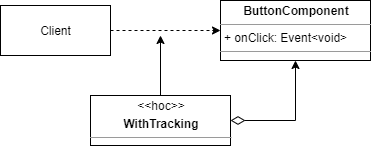

The diagram above was exported from draw.io. Its source (the exported page's mxGraphModel, read from the mxfile embedded in the PNG):
<mxGraphModel dx="1422" dy="762" grid="1" gridSize="10" guides="1" tooltips="1" connect="1" arrows="1" fold="1" page="1" pageScale="1" pageWidth="827" pageHeight="1169" math="0" shadow="0">
  <root>
    <mxCell id="j2duW3tQBteWYdT-3mka-0" />
    <mxCell id="j2duW3tQBteWYdT-3mka-1" parent="j2duW3tQBteWYdT-3mka-0" />
    <mxCell id="j2duW3tQBteWYdT-3mka-2" value="&lt;p style=&quot;margin: 0px ; margin-top: 4px ; text-align: center&quot;&gt;&lt;b&gt;ButtonComponent&lt;/b&gt;&lt;/p&gt;&lt;hr size=&quot;1&quot;&gt;&lt;p style=&quot;margin: 0px ; margin-left: 4px&quot;&gt;+ onClick: Event&amp;lt;void&amp;gt;&lt;/p&gt;&lt;hr size=&quot;1&quot;&gt;&lt;p style=&quot;margin: 0px ; margin-left: 4px&quot;&gt;&lt;br&gt;&lt;/p&gt;" style="verticalAlign=top;align=left;overflow=fill;fontSize=12;fontFamily=Helvetica;html=1;" vertex="1" parent="j2duW3tQBteWYdT-3mka-1">
      <mxGeometry x="240" y="15" width="150" height="60" as="geometry" />
    </mxCell>
    <mxCell id="j2duW3tQBteWYdT-3mka-3" style="edgeStyle=orthogonalEdgeStyle;rounded=0;orthogonalLoop=1;jettySize=auto;html=1;entryX=0;entryY=0.5;entryDx=0;entryDy=0;dashed=1;endArrow=classic;endFill=1;endSize=6;" edge="1" parent="j2duW3tQBteWYdT-3mka-1" source="j2duW3tQBteWYdT-3mka-4" target="j2duW3tQBteWYdT-3mka-2">
      <mxGeometry relative="1" as="geometry" />
    </mxCell>
    <mxCell id="j2duW3tQBteWYdT-3mka-4" value="Client" style="html=1;" vertex="1" parent="j2duW3tQBteWYdT-3mka-1">
      <mxGeometry x="20" y="20" width="110" height="50" as="geometry" />
    </mxCell>
    <mxCell id="j2duW3tQBteWYdT-3mka-14" style="edgeStyle=orthogonalEdgeStyle;rounded=0;orthogonalLoop=1;jettySize=auto;html=1;startArrow=none;startFill=0;startSize=12;endArrow=classic;endFill=1;endSize=6;" edge="1" parent="j2duW3tQBteWYdT-3mka-1" source="j2duW3tQBteWYdT-3mka-6">
      <mxGeometry relative="1" as="geometry">
        <mxPoint x="180" y="50" as="targetPoint" />
      </mxGeometry>
    </mxCell>
    <mxCell id="j2duW3tQBteWYdT-3mka-15" style="edgeStyle=orthogonalEdgeStyle;rounded=0;orthogonalLoop=1;jettySize=auto;html=1;entryX=0.5;entryY=1;entryDx=0;entryDy=0;startArrow=diamondThin;startFill=0;startSize=12;endArrow=classic;endFill=1;endSize=6;exitX=1;exitY=0.5;exitDx=0;exitDy=0;" edge="1" parent="j2duW3tQBteWYdT-3mka-1" source="j2duW3tQBteWYdT-3mka-6" target="j2duW3tQBteWYdT-3mka-2">
      <mxGeometry relative="1" as="geometry" />
    </mxCell>
    <mxCell id="j2duW3tQBteWYdT-3mka-6" value="&lt;p style=&quot;margin: 0px ; margin-top: 4px ; text-align: center&quot;&gt;&amp;lt;&amp;lt;hoc&amp;gt;&amp;gt;&lt;/p&gt;&lt;p style=&quot;margin: 0px ; margin-top: 4px ; text-align: center&quot;&gt;&lt;b&gt;WithTracking&lt;/b&gt;&lt;/p&gt;&lt;hr size=&quot;1&quot;&gt;&lt;p style=&quot;margin: 0px ; margin-left: 4px&quot;&gt;&lt;br&gt;&lt;/p&gt;&lt;hr size=&quot;1&quot;&gt;&lt;p style=&quot;margin: 0px ; margin-left: 4px&quot;&gt;&lt;br&gt;&lt;/p&gt;" style="verticalAlign=top;align=left;overflow=fill;fontSize=12;fontFamily=Helvetica;html=1;" vertex="1" parent="j2duW3tQBteWYdT-3mka-1">
      <mxGeometry x="110" y="110" width="140" height="50" as="geometry" />
    </mxCell>
  </root>
</mxGraphModel>